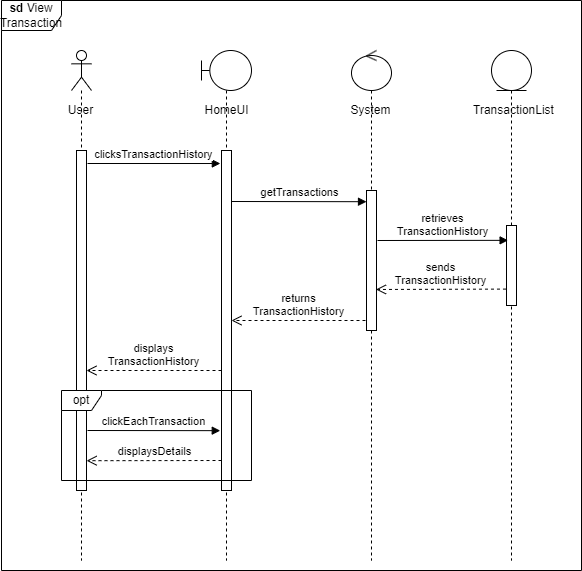

The diagram above was exported from draw.io. Its source (the exported page's mxGraphModel, read from the mxfile embedded in the PNG):
<mxGraphModel dx="1449" dy="692" grid="1" gridSize="10" guides="1" tooltips="1" connect="1" arrows="1" fold="1" page="1" pageScale="1" pageWidth="827" pageHeight="1169" math="0" shadow="0">
  <root>
    <mxCell id="0" />
    <mxCell id="1" parent="0" />
    <mxCell id="2ouRHzo-8_Q_IDFkFHnU-5" value="&lt;b&gt;sd&lt;/b&gt; View Transaction" style="shape=umlFrame;whiteSpace=wrap;html=1;" parent="1" vertex="1">
      <mxGeometry x="50" y="40" width="580" height="570" as="geometry" />
    </mxCell>
    <mxCell id="O-fZz061bJu8nBg1h5TP-1" value="" style="shape=umlLifeline;participant=umlActor;perimeter=lifelinePerimeter;whiteSpace=wrap;html=1;container=1;collapsible=0;recursiveResize=0;verticalAlign=top;spacingTop=36;outlineConnect=0;" parent="1" vertex="1">
      <mxGeometry x="120" y="90" width="20" height="510" as="geometry" />
    </mxCell>
    <mxCell id="2ouRHzo-8_Q_IDFkFHnU-4" value="" style="html=1;points=[];perimeter=orthogonalPerimeter;" parent="O-fZz061bJu8nBg1h5TP-1" vertex="1">
      <mxGeometry x="5" y="100" width="10" height="340" as="geometry" />
    </mxCell>
    <mxCell id="O-fZz061bJu8nBg1h5TP-2" value="" style="shape=umlLifeline;participant=umlBoundary;perimeter=lifelinePerimeter;whiteSpace=wrap;html=1;container=1;collapsible=0;recursiveResize=0;verticalAlign=top;spacingTop=36;outlineConnect=0;" parent="1" vertex="1">
      <mxGeometry x="250" y="90" width="50" height="510" as="geometry" />
    </mxCell>
    <mxCell id="2ouRHzo-8_Q_IDFkFHnU-3" value="" style="html=1;points=[];perimeter=orthogonalPerimeter;" parent="O-fZz061bJu8nBg1h5TP-2" vertex="1">
      <mxGeometry x="20" y="100" width="10" height="340" as="geometry" />
    </mxCell>
    <mxCell id="lvTYFD9GHrhyISnVJh0t-2" value="opt" style="shape=umlFrame;whiteSpace=wrap;html=1;width=40;height=20;" parent="O-fZz061bJu8nBg1h5TP-2" vertex="1">
      <mxGeometry x="-140" y="340" width="190" height="90" as="geometry" />
    </mxCell>
    <mxCell id="mTMZRtdryVcKzHHg8-ID-1" value="" style="shape=umlLifeline;participant=umlEntity;perimeter=lifelinePerimeter;whiteSpace=wrap;html=1;container=1;collapsible=0;recursiveResize=0;verticalAlign=top;spacingTop=36;outlineConnect=0;" parent="1" vertex="1">
      <mxGeometry x="540" y="90" width="40" height="510" as="geometry" />
    </mxCell>
    <mxCell id="2ouRHzo-8_Q_IDFkFHnU-2" value="" style="html=1;points=[];perimeter=orthogonalPerimeter;" parent="mTMZRtdryVcKzHHg8-ID-1" vertex="1">
      <mxGeometry x="15" y="175" width="10" height="80" as="geometry" />
    </mxCell>
    <mxCell id="mTMZRtdryVcKzHHg8-ID-2" value="" style="shape=umlLifeline;participant=umlControl;perimeter=lifelinePerimeter;whiteSpace=wrap;html=1;container=1;collapsible=0;recursiveResize=0;verticalAlign=top;spacingTop=36;outlineConnect=0;" parent="1" vertex="1">
      <mxGeometry x="400" y="90" width="40" height="510" as="geometry" />
    </mxCell>
    <mxCell id="2ouRHzo-8_Q_IDFkFHnU-1" value="" style="html=1;points=[];perimeter=orthogonalPerimeter;" parent="mTMZRtdryVcKzHHg8-ID-2" vertex="1">
      <mxGeometry x="15" y="140" width="10" height="140" as="geometry" />
    </mxCell>
    <mxCell id="mTMZRtdryVcKzHHg8-ID-3" value="User" style="text;html=1;align=center;verticalAlign=middle;resizable=0;points=[];autosize=1;strokeColor=none;fillColor=none;" parent="1" vertex="1">
      <mxGeometry x="104" y="135" width="50" height="30" as="geometry" />
    </mxCell>
    <mxCell id="mTMZRtdryVcKzHHg8-ID-4" value="HomeUI" style="text;html=1;align=center;verticalAlign=middle;resizable=0;points=[];autosize=1;strokeColor=none;fillColor=none;" parent="1" vertex="1">
      <mxGeometry x="240" y="135" width="70" height="30" as="geometry" />
    </mxCell>
    <mxCell id="mTMZRtdryVcKzHHg8-ID-5" value="System" style="text;html=1;align=center;verticalAlign=middle;resizable=0;points=[];autosize=1;strokeColor=none;fillColor=none;" parent="1" vertex="1">
      <mxGeometry x="389" y="135" width="60" height="30" as="geometry" />
    </mxCell>
    <mxCell id="mTMZRtdryVcKzHHg8-ID-6" value="TransactionList" style="text;html=1;align=center;verticalAlign=middle;resizable=0;points=[];autosize=1;strokeColor=none;fillColor=none;" parent="1" vertex="1">
      <mxGeometry x="512" y="135" width="100" height="30" as="geometry" />
    </mxCell>
    <mxCell id="mTMZRtdryVcKzHHg8-ID-11" value="clicksTransactionHistory" style="html=1;verticalAlign=bottom;endArrow=block;rounded=0;entryX=-0.216;entryY=0.059;entryDx=0;entryDy=0;entryPerimeter=0;" parent="1" edge="1">
      <mxGeometry width="80" relative="1" as="geometry">
        <mxPoint x="136" y="203" as="sourcePoint" />
        <mxPoint x="268.84000000000003" y="203.01" as="targetPoint" />
      </mxGeometry>
    </mxCell>
    <mxCell id="mTMZRtdryVcKzHHg8-ID-12" value="getTransactions" style="html=1;verticalAlign=bottom;endArrow=block;rounded=0;entryX=0;entryY=0.18;entryDx=0;entryDy=0;entryPerimeter=0;" parent="1" edge="1">
      <mxGeometry width="80" relative="1" as="geometry">
        <mxPoint x="280" y="241" as="sourcePoint" />
        <mxPoint x="415" y="241.20000000000005" as="targetPoint" />
      </mxGeometry>
    </mxCell>
    <mxCell id="1qshyrQBVKalab46zz7m-1" value="retrieves&lt;br&gt;TransactionHistory" style="html=1;verticalAlign=bottom;endArrow=block;rounded=0;entryX=0.16;entryY=0.256;entryDx=0;entryDy=0;entryPerimeter=0;" parent="1" edge="1">
      <mxGeometry width="80" relative="1" as="geometry">
        <mxPoint x="426" y="280" as="sourcePoint" />
        <mxPoint x="556.6000000000001" y="279.8399999999999" as="targetPoint" />
      </mxGeometry>
    </mxCell>
    <mxCell id="I_98JQ8z3XhQvLaxdZ8o-2" value="sends&lt;br&gt;TransactionHistory" style="html=1;verticalAlign=bottom;endArrow=open;dashed=1;endSize=8;rounded=0;exitX=-0.052;exitY=0.381;exitDx=0;exitDy=0;exitPerimeter=0;entryX=0.948;entryY=0.382;entryDx=0;entryDy=0;entryPerimeter=0;" parent="1" edge="1">
      <mxGeometry relative="1" as="geometry">
        <mxPoint x="554.4800000000002" y="328.5899999999999" as="sourcePoint" />
        <mxPoint x="424.48000000000025" y="328.98" as="targetPoint" />
      </mxGeometry>
    </mxCell>
    <mxCell id="yhnYF8lJH7p0qPVykLLs-1" value="returns&lt;br&gt;TransactionHistory" style="html=1;verticalAlign=bottom;endArrow=open;dashed=1;endSize=8;rounded=0;" parent="1" edge="1">
      <mxGeometry relative="1" as="geometry">
        <mxPoint x="414" y="360" as="sourcePoint" />
        <mxPoint x="280" y="360" as="targetPoint" />
      </mxGeometry>
    </mxCell>
    <mxCell id="z-rERpTpOK6twSxwHA2u-1" value="displays&lt;br&gt;TransactionHistory" style="html=1;verticalAlign=bottom;endArrow=open;dashed=1;endSize=8;rounded=0;" parent="1" edge="1">
      <mxGeometry relative="1" as="geometry">
        <mxPoint x="270" y="410" as="sourcePoint" />
        <mxPoint x="135" y="410.0000000000001" as="targetPoint" />
      </mxGeometry>
    </mxCell>
    <mxCell id="9GxJBqF8age9OSE3y1ii-1" value="clickEachTransaction" style="html=1;verticalAlign=bottom;endArrow=block;rounded=0;entryX=-0.125;entryY=0.744;entryDx=0;entryDy=0;entryPerimeter=0;" parent="1" edge="1">
      <mxGeometry width="80" relative="1" as="geometry">
        <mxPoint x="136" y="470" as="sourcePoint" />
        <mxPoint x="268.75" y="470.1600000000001" as="targetPoint" />
      </mxGeometry>
    </mxCell>
    <mxCell id="lvTYFD9GHrhyISnVJh0t-1" value="displaysDetails" style="html=1;verticalAlign=bottom;endArrow=open;dashed=1;endSize=8;rounded=0;entryX=1.011;entryY=0.821;entryDx=0;entryDy=0;entryPerimeter=0;" parent="1" edge="1">
      <mxGeometry relative="1" as="geometry">
        <mxPoint x="270" y="500" as="sourcePoint" />
        <mxPoint x="135.11" y="500.1899999999998" as="targetPoint" />
      </mxGeometry>
    </mxCell>
  </root>
</mxGraphModel>